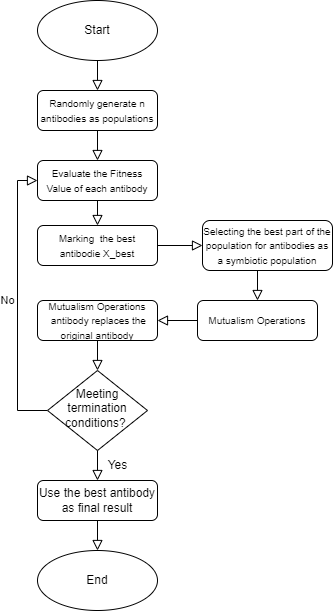

The diagram above was exported from draw.io. Its source (the exported page's mxGraphModel, read from the mxfile embedded in the PNG):
<mxGraphModel dx="1395" dy="1838" grid="1" gridSize="10" guides="1" tooltips="1" connect="1" arrows="1" fold="1" page="1" pageScale="1" pageWidth="827" pageHeight="1169" math="0" shadow="0">
  <root>
    <mxCell id="WIyWlLk6GJQsqaUBKTNV-0" />
    <mxCell id="WIyWlLk6GJQsqaUBKTNV-1" parent="WIyWlLk6GJQsqaUBKTNV-0" />
    <mxCell id="WIyWlLk6GJQsqaUBKTNV-2" value="" style="rounded=0;html=1;jettySize=auto;orthogonalLoop=1;fontSize=11;endArrow=block;endFill=0;endSize=8;strokeWidth=1;shadow=0;labelBackgroundColor=none;edgeStyle=orthogonalEdgeStyle;entryX=0.5;entryY=0;entryDx=0;entryDy=0;" parent="WIyWlLk6GJQsqaUBKTNV-1" source="WIyWlLk6GJQsqaUBKTNV-3" target="8iOZ1xoXfEjTF31xzg2G-3" edge="1">
      <mxGeometry relative="1" as="geometry">
        <mxPoint x="220" y="170" as="targetPoint" />
      </mxGeometry>
    </mxCell>
    <mxCell id="WIyWlLk6GJQsqaUBKTNV-3" value="&lt;font style=&quot;font-size: 10px;&quot;&gt;Randomly generate n antibodies as populations&lt;/font&gt;" style="rounded=1;whiteSpace=wrap;html=1;fontSize=12;glass=0;strokeWidth=1;shadow=0;" parent="WIyWlLk6GJQsqaUBKTNV-1" vertex="1">
      <mxGeometry x="160" y="80" width="120" height="40" as="geometry" />
    </mxCell>
    <mxCell id="WIyWlLk6GJQsqaUBKTNV-9" value="No" style="edgeStyle=orthogonalEdgeStyle;rounded=0;html=1;jettySize=auto;orthogonalLoop=1;fontSize=11;endArrow=block;endFill=0;endSize=8;strokeWidth=1;shadow=0;labelBackgroundColor=none;exitX=0;exitY=0.5;exitDx=0;exitDy=0;entryX=0;entryY=0.5;entryDx=0;entryDy=0;" parent="WIyWlLk6GJQsqaUBKTNV-1" source="WIyWlLk6GJQsqaUBKTNV-10" target="8iOZ1xoXfEjTF31xzg2G-3" edge="1">
      <mxGeometry y="10" relative="1" as="geometry">
        <mxPoint as="offset" />
        <mxPoint x="740" y="390" as="targetPoint" />
      </mxGeometry>
    </mxCell>
    <mxCell id="WIyWlLk6GJQsqaUBKTNV-10" value="Meeting termination&lt;br&gt;conditions?&amp;nbsp;" style="rhombus;whiteSpace=wrap;html=1;shadow=0;fontFamily=Helvetica;fontSize=12;align=center;strokeWidth=1;spacing=6;spacingTop=-4;" parent="WIyWlLk6GJQsqaUBKTNV-1" vertex="1">
      <mxGeometry x="170" y="360" width="100" height="80" as="geometry" />
    </mxCell>
    <mxCell id="WIyWlLk6GJQsqaUBKTNV-11" value="Use the best antibody as final result" style="rounded=1;whiteSpace=wrap;html=1;fontSize=12;glass=0;strokeWidth=1;shadow=0;" parent="WIyWlLk6GJQsqaUBKTNV-1" vertex="1">
      <mxGeometry x="160" y="470" width="120" height="40" as="geometry" />
    </mxCell>
    <mxCell id="8iOZ1xoXfEjTF31xzg2G-0" value="Start" style="ellipse;whiteSpace=wrap;html=1;" vertex="1" parent="WIyWlLk6GJQsqaUBKTNV-1">
      <mxGeometry x="160" y="-10" width="120" height="60" as="geometry" />
    </mxCell>
    <mxCell id="8iOZ1xoXfEjTF31xzg2G-2" value="" style="rounded=0;html=1;jettySize=auto;orthogonalLoop=1;fontSize=11;endArrow=block;endFill=0;endSize=8;strokeWidth=1;shadow=0;labelBackgroundColor=none;edgeStyle=orthogonalEdgeStyle;entryX=0.5;entryY=0;entryDx=0;entryDy=0;exitX=0.5;exitY=1;exitDx=0;exitDy=0;" edge="1" parent="WIyWlLk6GJQsqaUBKTNV-1" source="8iOZ1xoXfEjTF31xzg2G-0" target="WIyWlLk6GJQsqaUBKTNV-3">
      <mxGeometry relative="1" as="geometry">
        <mxPoint x="230" y="130" as="sourcePoint" />
        <mxPoint x="230" y="180" as="targetPoint" />
      </mxGeometry>
    </mxCell>
    <mxCell id="8iOZ1xoXfEjTF31xzg2G-3" value="&lt;font style=&quot;font-size: 10px;&quot;&gt;Evaluate the Fitness Value of each antibody&lt;/font&gt;" style="rounded=1;whiteSpace=wrap;html=1;fontSize=12;glass=0;strokeWidth=1;shadow=0;" vertex="1" parent="WIyWlLk6GJQsqaUBKTNV-1">
      <mxGeometry x="160" y="150" width="120" height="40" as="geometry" />
    </mxCell>
    <mxCell id="8iOZ1xoXfEjTF31xzg2G-5" value="&lt;font style=&quot;font-size: 10px;&quot;&gt;Selecting the best part of the population for antibodies as a symbiotic population&lt;/font&gt;" style="rounded=1;whiteSpace=wrap;html=1;fontSize=12;glass=0;strokeWidth=1;shadow=0;" vertex="1" parent="WIyWlLk6GJQsqaUBKTNV-1">
      <mxGeometry x="325" y="210" width="130" height="50" as="geometry" />
    </mxCell>
    <mxCell id="8iOZ1xoXfEjTF31xzg2G-6" value="&lt;font style=&quot;font-size: 10px;&quot;&gt;Marking&amp;nbsp;&amp;nbsp;the best antibodie X_best&lt;/font&gt;" style="rounded=1;whiteSpace=wrap;html=1;fontSize=12;glass=0;strokeWidth=1;shadow=0;" vertex="1" parent="WIyWlLk6GJQsqaUBKTNV-1">
      <mxGeometry x="160" y="215" width="120" height="40" as="geometry" />
    </mxCell>
    <mxCell id="8iOZ1xoXfEjTF31xzg2G-8" value="" style="rounded=0;html=1;jettySize=auto;orthogonalLoop=1;fontSize=11;endArrow=block;endFill=0;endSize=8;strokeWidth=1;shadow=0;labelBackgroundColor=none;edgeStyle=orthogonalEdgeStyle;exitX=0.5;exitY=1;exitDx=0;exitDy=0;entryX=0.5;entryY=0;entryDx=0;entryDy=0;" edge="1" parent="WIyWlLk6GJQsqaUBKTNV-1" source="8iOZ1xoXfEjTF31xzg2G-3" target="8iOZ1xoXfEjTF31xzg2G-6">
      <mxGeometry relative="1" as="geometry">
        <mxPoint x="230" y="130" as="sourcePoint" />
        <mxPoint x="230" y="180" as="targetPoint" />
      </mxGeometry>
    </mxCell>
    <mxCell id="8iOZ1xoXfEjTF31xzg2G-9" value="" style="rounded=0;html=1;jettySize=auto;orthogonalLoop=1;fontSize=11;endArrow=block;endFill=0;endSize=8;strokeWidth=1;shadow=0;labelBackgroundColor=none;edgeStyle=orthogonalEdgeStyle;exitX=1;exitY=0.5;exitDx=0;exitDy=0;entryX=0;entryY=0.5;entryDx=0;entryDy=0;" edge="1" parent="WIyWlLk6GJQsqaUBKTNV-1" source="8iOZ1xoXfEjTF31xzg2G-6" target="8iOZ1xoXfEjTF31xzg2G-5">
      <mxGeometry relative="1" as="geometry">
        <mxPoint x="230" y="220" as="sourcePoint" />
        <mxPoint x="230" y="270" as="targetPoint" />
      </mxGeometry>
    </mxCell>
    <mxCell id="8iOZ1xoXfEjTF31xzg2G-10" value="&lt;font style=&quot;font-size: 10px;&quot;&gt;Mutualism Operations&lt;/font&gt;" style="rounded=1;whiteSpace=wrap;html=1;fontSize=12;glass=0;strokeWidth=1;shadow=0;" vertex="1" parent="WIyWlLk6GJQsqaUBKTNV-1">
      <mxGeometry x="320" y="290" width="120" height="40" as="geometry" />
    </mxCell>
    <mxCell id="8iOZ1xoXfEjTF31xzg2G-11" value="" style="rounded=0;html=1;jettySize=auto;orthogonalLoop=1;fontSize=11;endArrow=block;endFill=0;endSize=8;strokeWidth=1;shadow=0;labelBackgroundColor=none;edgeStyle=orthogonalEdgeStyle;exitX=0.5;exitY=1;exitDx=0;exitDy=0;entryX=0.5;entryY=0;entryDx=0;entryDy=0;" edge="1" parent="WIyWlLk6GJQsqaUBKTNV-1" source="8iOZ1xoXfEjTF31xzg2G-5" target="8iOZ1xoXfEjTF31xzg2G-10">
      <mxGeometry relative="1" as="geometry">
        <mxPoint x="230" y="130" as="sourcePoint" />
        <mxPoint x="230" y="180" as="targetPoint" />
      </mxGeometry>
    </mxCell>
    <mxCell id="8iOZ1xoXfEjTF31xzg2G-12" value="&lt;font style=&quot;font-size: 10px;&quot;&gt;Mutualism Operations&lt;br&gt;&amp;nbsp;antibody replaces the original antibody&lt;/font&gt;" style="rounded=1;whiteSpace=wrap;html=1;fontSize=12;glass=0;strokeWidth=1;shadow=0;" vertex="1" parent="WIyWlLk6GJQsqaUBKTNV-1">
      <mxGeometry x="160" y="290" width="120" height="40" as="geometry" />
    </mxCell>
    <mxCell id="8iOZ1xoXfEjTF31xzg2G-13" value="" style="rounded=0;html=1;jettySize=auto;orthogonalLoop=1;fontSize=11;endArrow=block;endFill=0;endSize=8;strokeWidth=1;shadow=0;labelBackgroundColor=none;edgeStyle=orthogonalEdgeStyle;exitX=0;exitY=0.5;exitDx=0;exitDy=0;entryX=1;entryY=0.5;entryDx=0;entryDy=0;" edge="1" parent="WIyWlLk6GJQsqaUBKTNV-1" source="8iOZ1xoXfEjTF31xzg2G-10" target="8iOZ1xoXfEjTF31xzg2G-12">
      <mxGeometry relative="1" as="geometry">
        <mxPoint x="395" y="315" as="sourcePoint" />
        <mxPoint x="395" y="350" as="targetPoint" />
      </mxGeometry>
    </mxCell>
    <mxCell id="8iOZ1xoXfEjTF31xzg2G-14" value="" style="rounded=0;html=1;jettySize=auto;orthogonalLoop=1;fontSize=11;endArrow=block;endFill=0;endSize=8;strokeWidth=1;shadow=0;labelBackgroundColor=none;edgeStyle=orthogonalEdgeStyle;exitX=0.5;exitY=1;exitDx=0;exitDy=0;entryX=0.5;entryY=0;entryDx=0;entryDy=0;" edge="1" parent="WIyWlLk6GJQsqaUBKTNV-1" source="8iOZ1xoXfEjTF31xzg2G-12" target="WIyWlLk6GJQsqaUBKTNV-10">
      <mxGeometry relative="1" as="geometry">
        <mxPoint x="335" y="370" as="sourcePoint" />
        <mxPoint x="290" y="370" as="targetPoint" />
      </mxGeometry>
    </mxCell>
    <mxCell id="8iOZ1xoXfEjTF31xzg2G-15" value="End" style="ellipse;whiteSpace=wrap;html=1;" vertex="1" parent="WIyWlLk6GJQsqaUBKTNV-1">
      <mxGeometry x="160" y="540" width="120" height="60" as="geometry" />
    </mxCell>
    <mxCell id="8iOZ1xoXfEjTF31xzg2G-16" value="" style="rounded=0;html=1;jettySize=auto;orthogonalLoop=1;fontSize=11;endArrow=block;endFill=0;endSize=8;strokeWidth=1;shadow=0;labelBackgroundColor=none;edgeStyle=orthogonalEdgeStyle;exitX=0.5;exitY=1;exitDx=0;exitDy=0;entryX=0.5;entryY=0;entryDx=0;entryDy=0;" edge="1" parent="WIyWlLk6GJQsqaUBKTNV-1" source="WIyWlLk6GJQsqaUBKTNV-10" target="WIyWlLk6GJQsqaUBKTNV-11">
      <mxGeometry relative="1" as="geometry">
        <mxPoint x="230" y="390" as="sourcePoint" />
        <mxPoint x="230" y="420" as="targetPoint" />
      </mxGeometry>
    </mxCell>
    <mxCell id="8iOZ1xoXfEjTF31xzg2G-17" value="Yes" style="text;html=1;align=center;verticalAlign=middle;resizable=0;points=[];autosize=1;strokeColor=none;fillColor=none;" vertex="1" parent="WIyWlLk6GJQsqaUBKTNV-1">
      <mxGeometry x="220" y="440" width="40" height="30" as="geometry" />
    </mxCell>
    <mxCell id="8iOZ1xoXfEjTF31xzg2G-20" value="" style="rounded=0;html=1;jettySize=auto;orthogonalLoop=1;fontSize=11;endArrow=block;endFill=0;endSize=8;strokeWidth=1;shadow=0;labelBackgroundColor=none;edgeStyle=orthogonalEdgeStyle;entryX=0.5;entryY=0;entryDx=0;entryDy=0;exitX=0.5;exitY=1;exitDx=0;exitDy=0;" edge="1" parent="WIyWlLk6GJQsqaUBKTNV-1" source="WIyWlLk6GJQsqaUBKTNV-11" target="8iOZ1xoXfEjTF31xzg2G-15">
      <mxGeometry relative="1" as="geometry">
        <mxPoint x="230" y="60" as="sourcePoint" />
        <mxPoint x="230" y="90" as="targetPoint" />
      </mxGeometry>
    </mxCell>
  </root>
</mxGraphModel>